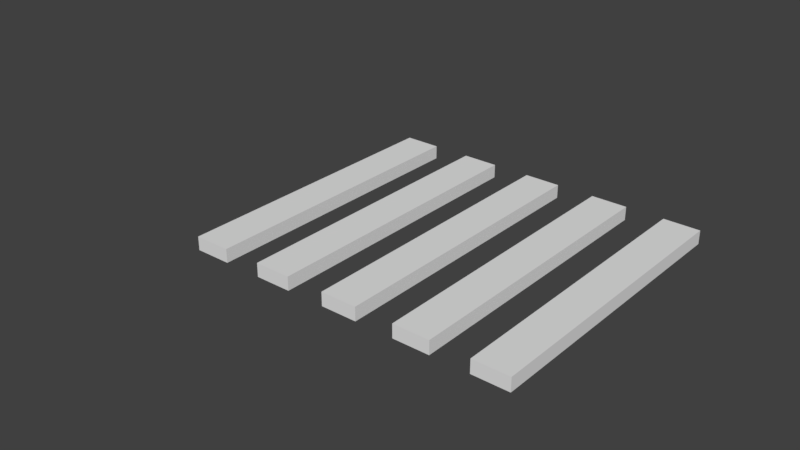 # Source: vectors.blend  (saved by Blender 2.79.0; exported with 4.5.12 LTS)
import bpy
from mathutils import Matrix  # noqa: F401  (used for matrix-valued properties, if any)

bpy.ops.wm.read_factory_settings(use_empty=True)
scene = bpy.context.scene
scene.name = 'Scene'

# ---- collections
col_collection_1 = bpy.data.collections.new('Collection 1'); scene.collection.children.link(col_collection_1)
col_collection_1.hide_render = True
col_collection_1.hide_viewport = True
col_collection_2 = bpy.data.collections.new('Collection 2'); scene.collection.children.link(col_collection_2)
col_collection_2.hide_render = True
col_collection_2.hide_viewport = True
col_collection_3 = bpy.data.collections.new('Collection 3'); scene.collection.children.link(col_collection_3)
col_collection_3.hide_render = True
col_collection_3.hide_viewport = True
col_collection_4 = bpy.data.collections.new('Collection 4'); scene.collection.children.link(col_collection_4)
col_collection_4.hide_render = True
col_collection_4.hide_viewport = True
col_collection_5 = bpy.data.collections.new('Collection 5'); scene.collection.children.link(col_collection_5)

# ---- world
world_world = bpy.data.worlds.new('World'); scene.world = world_world
world_world.color = (0.05088, 0.05088, 0.05088)
world_world.use_sun_shadow = False
world_world.sun_shadow_jitter_overblur = 0.0
world_world.cycles.sampling_method = 'MANUAL'

# ---- meshes
me_plane = bpy.data.meshes.new('Plane')
me_plane.from_pydata([(-32.76, -27.26, 0.0), (31.24, -27.26, 0.0), (-32.76, 1.0, 0.0), (31.24, 1.0, 0.0), (-32.76, -27.26, 0.0), (31.24, -27.26, 0.0), (-32.76, 1.0, 0.0), (31.24, 1.0, 0.0), (-33.9, 1.506, 0.0), (-33.9, -27.77, 0.0), (32.38, -27.77, 0.0), (32.38, 1.506, 0.0), (-33.9, 1.506, 0.0), (-33.9, -27.77, 0.0), (32.38, -27.77, 0.0), (32.38, 1.506, 0.0)], [], [(1, 5, 7, 3), (2, 6, 4, 0), (3, 7, 6, 2), (0, 4, 5, 1), (10, 11, 15, 14), (8, 9, 13, 12), (11, 8, 12, 15), (9, 10, 14, 13), (7, 5, 14, 15), (4, 6, 12, 13), (1, 3, 11, 10), (2, 0, 9, 8), (6, 7, 15, 12), (5, 4, 13, 14), (3, 2, 8, 11), (0, 1, 10, 9)])
me_plane.use_remesh_preserve_volume = False
me_plane.use_remesh_preserve_attributes = False
me_plane.use_mirror_vertex_groups = False
me_plane.update()
me_circle_004 = bpy.data.meshes.new('Circle.004')
me_circle_004.from_pydata([(25.54, 13.82, 0.0), (22.83, 13.82, 0.0), (20.33, 12.78, 0.0), (18.42, 10.87, 0.0), (17.39, 8.373, 0.0), (17.39, 5.669, 0.0), (18.42, 3.171, 0.0), (20.33, 1.258, 0.0), (22.83, 0.223, 0.0), (25.53, 0.2224, 0.0), (28.03, 1.257, 0.0), (29.94, 3.168, 0.0), (30.98, 5.666, 0.0), (30.98, 8.37, 0.0), (29.95, 10.87, 0.0), (28.03, 12.78, 0.0), (-15.94, 26.06, 0.0), (-18.56, 25.54, 0.0), (-20.78, 24.05, 0.0), (-22.26, 21.82, 0.0), (-22.78, 19.2, 0.0), (-22.25, 16.58, 0.0), (-20.76, 14.36, 0.0), (-18.54, 12.88, 0.0), (-15.92, 12.37, 0.0), (-13.3, 12.89, 0.0), (-11.08, 14.38, 0.0), (-9.598, 16.61, 0.0), (-9.081, 19.23, 0.0), (-9.608, 21.85, 0.0), (-11.1, 24.07, 0.0), (-13.32, 25.55, 0.0), (-6.957, 12.34, 0.0), (-9.351, 13.35, 0.0), (-11.95, 13.36, 0.0), (-14.36, 12.39, 0.0), (-16.21, 10.56, 0.0), (-17.21, 8.165, 0.0), (-17.23, 5.567, 0.0), (-16.25, 3.16, 0.0), (-14.43, 1.311, 0.0), (-12.03, 0.3014, 0.0), (-9.433, 0.2852, 0.0), (-7.026, 1.265, 0.0), (-5.177, 3.091, 0.0), (-4.168, 5.485, 0.0), (-4.151, 8.084, 0.0), (-5.131, 10.49, 0.0), (-25.28, 15.8, 0.0), (-28.25, 15.2, 0.0), (-30.77, 13.51, 0.0), (-32.45, 10.99, 0.0), (-33.04, 8.01, 0.0), (-32.44, 5.037, 0.0), (-30.75, 2.519, 0.0), (-28.23, 0.8393, 0.0), (-25.25, 0.2533, 0.0), (-22.28, 0.8505, 0.0), (-19.76, 2.54, 0.0), (-18.08, 5.065, 0.0), (-17.49, 8.04, 0.0), (-18.09, 11.01, 0.0), (-19.78, 13.53, 0.0), (-22.31, 15.21, 0.0)], [(1, 0), (2, 1), (3, 2), (4, 3), (5, 4), (6, 5), (7, 6), (8, 7), (9, 8), (10, 9), (11, 10), (12, 11), (13, 12), (14, 13), (15, 14), (0, 15), (17, 16), (18, 17), (19, 18), (20, 19), (21, 20), (22, 21), (23, 22), (24, 23), (25, 24), (26, 25), (27, 26), (28, 27), (29, 28), (30, 29), (31, 30), (16, 31), (33, 32), (34, 33), (35, 34), (36, 35), (37, 36), (38, 37), (39, 38), (40, 39), (41, 40), (42, 41), (43, 42), (44, 43), (45, 44), (46, 45), (47, 46), (32, 47), (49, 48), (50, 49), (51, 50), (52, 51), (53, 52), (54, 53), (55, 54), (56, 55), (57, 56), (58, 57), (59, 58), (60, 59), (61, 60), (62, 61), (63, 62), (48, 63)], [])
me_circle_004.use_remesh_preserve_volume = False
me_circle_004.use_remesh_preserve_attributes = False
me_circle_004.use_mirror_vertex_groups = False
me_circle_004.update()
me_plane_004 = bpy.data.meshes.new('Plane.004')
me_plane_004.from_pydata([(-9.923, -9.923, 0.0), (9.923, -9.923, 0.0), (-9.923, 9.923, 0.0), (9.923, 9.923, 0.0)], [], [(0, 1, 3, 2)])
me_plane_004.use_remesh_preserve_volume = False
me_plane_004.use_remesh_preserve_attributes = False
me_plane_004.use_mirror_vertex_groups = False
me_plane_004.update()
me_plane_001 = bpy.data.meshes.new('Plane.001')
me_plane_001.from_pydata([(-32.83, 3.296, 0.0), (-20.4, 1.267, 0.0), (-30.8, 15.73, 0.0), (-18.37, 13.7, 0.0), (18.46, 0.495, 0.0), (30.43, 0.4433, 0.0), (18.51, 12.47, 0.0), (30.48, 12.42, 0.0), (-17.29, 0.7838, 0.0), (-1.216, 1.89, 0.0), (-18.4, 16.86, 0.0), (-2.322, 17.97, 0.0)], [], [(0, 1, 3, 2), (4, 5, 7, 6), (8, 9, 11, 10)])
me_plane_001.use_remesh_preserve_volume = False
me_plane_001.use_remesh_preserve_attributes = False
me_plane_001.use_mirror_vertex_groups = False
me_plane_001.update()
me_circle_007 = bpy.data.meshes.new('Circle.007')
me_circle_007.from_pydata([(-1.799e-07, 10.01, 0.0), (-8.668, -5.005, 0.0), (8.668, -5.005, 0.0)], [(1, 0), (2, 1), (0, 2)], [])
me_circle_007.use_remesh_preserve_volume = False
me_circle_007.use_remesh_preserve_attributes = False
me_circle_007.use_mirror_vertex_groups = False
me_circle_007.update()
me_circle_006 = bpy.data.meshes.new('Circle.006')
me_circle_006.from_pydata([(-28.67, 1.112, 0.0), (-17.68, 8.811, 0.0), (-29.84, 14.48, 0.0), (-12.86, 16.82, 0.0), (-22.36, 0.5906, 0.0), (-3.554, 0.4841, 0.0), (23.42, 11.95, 0.0), (16.57, 0.1356, 0.0), (30.23, 0.1123, 0.0)], [(1, 0), (2, 1), (0, 2), (4, 3), (5, 4), (3, 5), (7, 6), (8, 7), (6, 8)], [])
me_circle_006.use_remesh_preserve_volume = False
me_circle_006.use_remesh_preserve_attributes = False
me_circle_006.use_mirror_vertex_groups = False
me_circle_006.update()
me_circle_008 = bpy.data.meshes.new('Circle.008')
me_circle_008.from_pydata([(-2.484e-07, 13.5, 0.0), (-11.69, 6.75, 0.0), (-11.69, -6.75, 0.0), (9.319e-07, -13.5, 0.0), (11.69, -6.75, 0.0), (11.69, 6.75, 0.0), (6.368e-07, -6.75, 0.0), (-2.923, -8.438, 0.0), (-2.923, -11.81, 0.0), (2.923, -11.81, 0.0), (2.923, -8.438, 0.0), (8.769, -1.687, 0.0), (5.846, -3.375, 0.0), (5.846, -6.75, 0.0), (8.769, -8.437, 0.0), (11.69, -3.375, 0.0), (8.769, 8.437, 0.0), (5.846, 6.75, 0.0), (5.846, 3.375, 0.0), (8.769, 1.687, 0.0), (11.69, 3.375, 0.0), (-2.923, 11.81, 0.0), (-2.923, 8.438, 0.0), (4.67e-08, 6.75, 0.0), (2.923, 8.438, 0.0), (2.923, 11.81, 0.0), (-8.769, 8.438, 0.0), (-11.69, 3.375, 0.0), (-8.769, 1.688, 0.0), (-5.846, 3.375, 0.0), (-5.846, 6.75, 0.0), (-8.769, -1.688, 0.0), (-11.69, -3.375, 0.0), (-8.769, -8.438, 0.0), (-5.846, -6.75, 0.0), (-5.846, -3.375, 0.0)], [(1, 0), (2, 1), (3, 2), (4, 3), (5, 4), (0, 5), (7, 6), (8, 7), (10, 9), (6, 10), (12, 11), (13, 12), (14, 13), (11, 15), (17, 16), (18, 17), (19, 18), (20, 19), (22, 21), (23, 22), (24, 23), (25, 24), (28, 27), (29, 28), (30, 29), (26, 30), (32, 31), (34, 33), (35, 34), (31, 35)], [])
me_circle_008.use_remesh_preserve_volume = False
me_circle_008.use_remesh_preserve_attributes = False
me_circle_008.use_mirror_vertex_groups = False
me_circle_008.update()
me_plane_003 = bpy.data.meshes.new('Plane.003')
me_plane_003.from_pydata([(-20.0, -9.0, 0.0), (-20.0, 9.0, 0.0), (-20.0, 6.429, 0.0), (-20.0, 3.857, 0.0), (-20.0, 1.286, 0.0), (-20.0, -1.286, 0.0), (-20.0, -3.857, 0.0), (-20.0, -6.429, 0.0), (-32.0, 20.0, 1.0), (-32.0, -20.0, 1.0), (-32.0, 14.29, 1.0), (-32.0, 8.571, 1.0), (-32.0, 2.857, 1.0), (-32.0, -2.857, 1.0), (-32.0, -8.571, 1.0), (-32.0, -14.29, 1.0)], [(7, 0), (1, 2), (3, 4), (5, 6), (15, 9), (8, 10), (11, 12), (13, 14)], [])
me_plane_003.use_remesh_preserve_volume = False
me_plane_003.use_remesh_preserve_attributes = False
me_plane_003.use_mirror_vertex_groups = False
me_plane_003.update()
me_plane_002 = bpy.data.meshes.new('Plane.002')
me_plane_002.from_pydata([(-20.0, -9.0, 0.0), (-32.0, 20.0, 0.0), (-20.0, 9.0, 0.0), (-32.0, -20.0, 0.0)], [(2, 0), (1, 3)], [])
me_plane_002.use_remesh_preserve_volume = False
me_plane_002.use_remesh_preserve_attributes = False
me_plane_002.use_mirror_vertex_groups = False
me_plane_002.update()
me_circle_001 = bpy.data.meshes.new('Circle.001')
me_circle_001.from_pydata([(-7.988, 21.67, 1.0), (-7.988, -21.67, 1.0), (-13.35, 21.67, 1.0), (-13.35, -21.67, -1.0), (-13.35, 21.67, -1.0), (-13.35, -21.67, 1.0), (-7.988, -21.67, -1.0), (-7.988, 21.67, -1.0), (3.012, 21.67, 1.0), (3.012, -21.67, 1.0), (-2.347, 21.67, 1.0), (-2.347, -21.67, -1.0), (-2.347, 21.67, -1.0), (-2.347, -21.67, 1.0), (3.012, -21.67, -1.0), (3.012, 21.67, -1.0), (14.01, 21.67, 1.0), (14.01, -21.67, 1.0), (8.653, 21.67, 1.0), (8.653, -21.67, -1.0), (8.653, 21.67, -1.0), (8.653, -21.67, 1.0), (14.01, -21.67, -1.0), (14.01, 21.67, -1.0), (25.01, 21.67, 1.0), (25.01, -21.67, 1.0), (19.65, 21.67, 1.0), (19.65, -21.67, -1.0), (19.65, 21.67, -1.0), (19.65, -21.67, 1.0), (25.01, -21.67, -1.0), (25.01, 21.67, -1.0), (36.01, 21.67, 1.0), (36.01, -21.67, 1.0), (30.65, 21.67, 1.0), (30.65, -21.67, -1.0), (30.65, 21.67, -1.0), (30.65, -21.67, 1.0), (36.01, -21.67, -1.0), (36.01, 21.67, -1.0)], [], [(4, 3, 6, 7), (2, 0, 1, 5), (6, 3, 5, 1), (3, 4, 2, 5), (4, 7, 0, 2), (7, 6, 1, 0), (12, 11, 14, 15), (10, 8, 9, 13), (14, 11, 13, 9), (11, 12, 10, 13), (12, 15, 8, 10), (15, 14, 9, 8), (20, 19, 22, 23), (18, 16, 17, 21), (22, 19, 21, 17), (19, 20, 18, 21), (20, 23, 16, 18), (23, 22, 17, 16), (28, 27, 30, 31), (26, 24, 25, 29), (30, 27, 29, 25), (27, 28, 26, 29), (28, 31, 24, 26), (31, 30, 25, 24), (36, 35, 38, 39), (34, 32, 33, 37), (38, 35, 37, 33), (35, 36, 34, 37), (36, 39, 32, 34), (39, 38, 33, 32)])
me_circle_001.use_remesh_preserve_volume = False
me_circle_001.use_remesh_preserve_attributes = False
me_circle_001.use_mirror_vertex_groups = False
me_circle_001.update()
me_circle_000 = bpy.data.meshes.new('Circle.000')
me_circle_000.from_pydata([(-20.4, 17.67, 8.941e-08), (-13.35, 15.63, 8.941e-08), (-13.35, 13.62, 8.941e-08), (-7.988, 14.08, 8.941e-08), (-2.347, 12.46, 8.941e-08), (-2.347, 8.376, 8.941e-08), (-7.988, 9.791, 8.941e-08), (3.012, 10.91, 8.941e-08), (8.653, 9.28, 8.941e-08), (8.653, 5.618, 8.941e-08), (3.012, 7.033, 8.941e-08), (14.01, 7.733, 8.941e-08), (19.65, 6.104, 8.941e-08), (19.65, 2.86, 8.941e-08), (14.01, 4.275, 8.941e-08), (25.01, 4.558, 8.941e-08), (30.65, 2.929, 8.941e-08), (30.65, 0.1014, 8.941e-08), (25.01, 1.516, 8.941e-08), (36.01, 1.382, 8.941e-08), (40.8, 1.907e-06, 8.941e-08), (36.01, -1.382, 8.941e-08), (-20.4, -17.67, 8.941e-08), (-13.35, -13.62, 8.941e-08), (-13.35, -15.63, 8.941e-08), (-7.988, -14.08, 8.941e-08), (-2.347, -12.46, 8.941e-08), (-7.988, -9.809, 8.941e-08), (-7.988, -9.791, 8.941e-08), (-2.347, -8.376, 8.941e-08), (3.012, -10.91, 8.941e-08), (8.653, -9.28, 8.941e-08), (3.012, -7.033, 8.941e-08), (8.653, -5.618, 8.941e-08), (14.01, -7.733, 8.941e-08), (19.65, -6.104, 8.941e-08), (14.01, -4.275, 8.941e-08), (19.65, -2.86, 8.941e-08), (25.01, -4.558, 8.941e-08), (30.65, -2.929, 8.941e-08), (25.01, -1.516, 8.941e-08), (30.65, -0.1014, 8.941e-08)], [(1, 2), (2, 0), (1, 0), (6, 3), (4, 3), (6, 5), (5, 4), (8, 9), (10, 7), (8, 7), (10, 9), (11, 12), (12, 13), (14, 11), (14, 13), (15, 16), (17, 18), (15, 18), (17, 16), (19, 20), (21, 20), (19, 21), (37, 35), (22, 23), (24, 22), (24, 23), (25, 26), (29, 26), (38, 40), (25, 27), (27, 28), (28, 29), (30, 31), (32, 33), (30, 32), (34, 35), (33, 31), (36, 37), (34, 36), (38, 39), (41, 39), (40, 41)], [])
me_circle_000.use_remesh_preserve_volume = False
me_circle_000.use_remesh_preserve_attributes = False
me_circle_000.use_mirror_vertex_groups = False
me_circle_000.update()
me_circle_010 = bpy.data.meshes.new('Circle.010')
me_circle_010.from_pydata([(5.29, -6.552, -0.006068), (5.29, 6.56, -0.006068), (40.68, 0.004084, -0.006068), (5.29, -10.21, -0.006068), (5.29, 10.22, -0.006068), (3.393, -7.028, -0.006068), (1.496, -7.503, -0.006068), (1.496, -11.31, -0.006068), (3.393, -10.76, -0.006068), (3.393, 10.77, -0.006068), (1.496, 11.31, -0.006068), (1.496, 7.512, -0.006068), (1.496, 7.512, 0.1826), (3.393, 7.036, -0.006068), (-17.37, 16.76, -0.006068), (-0.4005, 11.86, -0.006068), (-0.4005, 7.987, -0.006068), (-5.936, 9.375, -0.006068), (-5.936, -9.367, -0.006068), (-17.37, -16.75, -0.006068), (-0.4005, -7.979, -0.006068), (-0.4005, -11.85, -0.006068), (-7.988, 14.05, -0.006068), (-7.988, -14.04, -0.006068), (-4.194, 12.96, -0.006068), (-4.194, 8.939, -0.006068), (-4.194, -8.93, -0.006068), (-4.194, -12.95, -0.006068), (-6.091, 13.5, -0.006068), (-6.091, 9.492, -0.006068), (-6.091, -9.484, -0.006068), (-6.091, -13.5, -0.006068), (31.85, 2.552, -0.006068), (31.85, -2.544, -0.006068), (22.36, 5.291, -0.006068), (22.36, 2.279, -0.006068), (22.36, -2.271, -0.006068), (22.36, -5.282, -0.006068), (24.26, 4.743, -0.006068), (24.26, 1.803, -0.006068), (24.26, -1.795, -0.006068), (24.26, -4.735, -0.006068), (29.95, 3.1, -0.006068), (29.95, 0.3764, -0.006068), (29.95, -0.3682, -0.006068), (29.95, -3.092, -0.006068), (29.95, -0.3682, 0.0478), (37.54, 0.9097, -0.006068), (37.54, -0.9015, -0.006068), (37.54, 0.9097, 0.07802), (28.05, 3.648, -0.006068), (28.05, 0.8521, -0.006068), (28.05, -0.8439, -0.006068), (28.05, -3.64, -0.006068), (26.16, 4.195, -0.006068), (26.16, 1.328, -0.006068), (26.16, -1.32, -0.006068), (26.16, -4.187, -0.006068), (26.16, -1.32, 0.1854), (39.44, 0.3621, -0.006068), (39.44, -0.3539, -0.006068), (-15.58, 16.24, -0.006068), (-15.58, 15.73, -0.006068), (-15.58, -15.72, -0.006068), (-15.58, -16.23, -0.006068), (-11.78, 15.15, -0.006068), (-11.78, 13.55, -0.006068), (-11.78, -13.55, -0.006068), (-11.78, -15.14, -0.006068), (-9.885, 14.6, -0.006068), (-9.885, -14.59, -0.006068), (-2.297, 12.41, -0.006068), (-2.297, 8.463, -0.006068), (-2.297, -8.455, -0.006068), (-2.297, -12.4, -0.006068), (-13.68, 15.7, -0.006068), (-13.68, 14.64, -0.006068), (-13.68, -14.63, -0.006068), (-13.68, -15.69, -0.006068), (12.88, 8.029, -0.006068), (12.88, 4.658, -0.006068), (12.88, -4.649, -0.006068), (12.88, -8.02, -0.006068), (14.78, 7.481, -0.006068), (14.78, 4.182, -0.006068), (14.78, -4.174, -0.006068), (14.78, -7.473, -0.006068), (16.67, 6.933, -0.006068), (16.67, 3.706, -0.006068), (16.67, -3.698, -0.006068), (16.67, -6.925, -0.006068), (7.187, 9.671, -0.006068), (7.187, 6.085, -0.006068), (7.187, -6.076, -0.006068), (7.187, -9.663, -0.006068), (33.74, 2.005, -0.006068), (33.74, -1.997, -0.006068), (33.74, 2.005, 0.1797), (18.57, 6.386, -0.006068), (18.57, 3.23, -0.006068), (18.57, -3.222, -0.006068), (18.57, -6.378, -0.006068), (20.47, 5.838, -0.006068), (20.47, 2.755, -0.006068), (20.47, -2.747, -0.006068), (20.47, -5.83, -0.006068), (35.64, 1.457, -0.006068), (35.64, -1.449, -0.006068), (10.98, 8.576, -0.006068), (10.98, 5.133, -0.006068), (10.98, -5.125, -0.006068), (10.98, -8.568, -0.006068), (9.084, 9.124, -0.006068), (9.084, 5.609, -0.006068), (9.084, -5.601, -0.006068), (9.084, -9.116, -0.006068)], [(60, 2), (91, 4), (6, 5), (8, 5), (8, 7), (0, 93), (9, 10), (11, 12), (9, 13), (13, 11), (10, 12), (1, 92), (4, 1), (71, 15), (62, 14), (72, 16), (63, 19), (64, 19), (26, 18), (22, 23), (24, 25), (28, 29), (6, 7), (73, 74), (32, 33), (34, 35), (36, 37), (38, 39), (40, 41), (42, 43), (44, 45), (47, 48), (47, 49), (50, 51), (52, 53), (54, 55), (56, 57), (59, 60), (61, 62), (63, 64), (65, 66), (67, 68), (69, 70), (75, 76), (77, 78), (79, 80), (81, 82), (83, 84), (85, 86), (87, 88), (89, 90), (91, 92), (93, 94), (95, 96), (95, 97), (98, 99), (100, 101), (102, 103), (104, 105), (106, 107), (108, 109), (110, 111), (112, 113), (114, 115), (20, 21), (30, 31), (3, 94), (115, 111), (82, 86), (90, 101), (105, 37), (41, 57), (53, 45), (2, 59), (47, 106), (95, 32), (42, 50), (54, 38), (34, 102), (98, 87), (83, 79), (108, 112), (21, 74), (27, 31), (68, 78), (17, 25), (18, 30), (67, 77), (113, 109), (80, 84), (88, 99), (103, 35), (39, 55), (51, 43), (33, 96), (107, 48), (14, 61), (75, 65), (69, 22), (28, 24), (17, 29), (114, 110), (81, 85), (89, 100), (104, 36), (40, 56), (52, 44), (23, 70), (44, 46), (56, 58), (66, 76), (0, 3), (73, 20), (26, 27), (71, 72), (15, 16)], [])
me_circle_010.use_remesh_preserve_volume = False
me_circle_010.use_remesh_preserve_attributes = False
me_circle_010.use_mirror_vertex_groups = False
me_circle_010.update()

# ---- objects
ob_plane = bpy.data.objects.new('Plane', me_plane)
ob_ice = bpy.data.objects.new('ice', me_circle_004)
ob_plane_002 = bpy.data.objects.new('Plane.002', me_plane_004)
ob_plane_001 = bpy.data.objects.new('Plane.001', me_plane_001)
ob_circle_001 = bpy.data.objects.new('Circle.001', me_circle_007)
ob_circle = bpy.data.objects.new('Circle', me_circle_006)
ob_circle_002 = bpy.data.objects.new('Circle.002', me_circle_008)
ob_plane_004 = bpy.data.objects.new('Plane.004', me_plane_003)
ob_plane_003 = bpy.data.objects.new('Plane.003', me_plane_002)
ob_circle_003 = bpy.data.objects.new('Circle.003', me_circle_001)
ob_circle_004 = bpy.data.objects.new('Circle.004', me_circle_000)
ob_ship = bpy.data.objects.new('ship', me_circle_010)

# ---- transforms, parenting, visibility, modifiers, constraints
ob_plane.location = (-0.2398, 27.26, 0.0)
ob_plane.lineart.crease_threshold = 0.0
ob_ice.location = (0.0, 0.0, 0.0)
ob_ice.lineart.crease_threshold = 0.0
ob_plane_002.location = (0.0, 0.0, 0.0)
ob_plane_002.lineart.crease_threshold = 0.0
ob_plane_001.location = (0.0, 0.0, 0.0)
ob_plane_001.lineart.crease_threshold = 0.0
ob_circle_001.location = (0.0, 0.0, 0.0)
ob_circle_001.lineart.crease_threshold = 0.0
ob_circle.location = (0.0, 0.0, 0.0)
ob_circle.lineart.crease_threshold = 0.0
ob_circle_002.location = (0.0, 0.0, 0.0)
ob_circle_002.lineart.crease_threshold = 0.0
ob_plane_004.location = (0.0, 0.0, 0.0)
ob_plane_004.lineart.crease_threshold = 0.0
ob_plane_003.location = (0.0, 0.0, -1.0)
ob_plane_003.hide_viewport = True
ob_plane_003.lineart.crease_threshold = 0.0
ob_circle_003.location = (0.0, 0.0, 0.0)
ob_circle_003.hide_viewport = True
ob_circle_003.lineart.crease_threshold = 0.0
ob_circle_004.location = (0.0, 0.0, 0.0)
ob_circle_004.lineart.crease_threshold = 0.0
ob_ship.location = (0.0, 0.0, 0.0)
ob_ship.hide_viewport = True
ob_ship.lineart.crease_threshold = 0.0

# ---- collection membership
col_collection_1.objects.link(ob_plane)
col_collection_1.objects.link(ob_ice)
col_collection_2.objects.link(ob_plane_002)
col_collection_2.objects.link(ob_plane_001)
col_collection_2.objects.link(ob_plane)
col_collection_3.objects.link(ob_circle_001)
col_collection_3.objects.link(ob_circle)
col_collection_3.objects.link(ob_plane)
col_collection_4.objects.link(ob_circle_002)
col_collection_4.objects.link(ob_plane)
col_collection_5.objects.link(ob_plane_004)
col_collection_5.objects.link(ob_plane_003)
col_collection_5.objects.link(ob_circle_003)
col_collection_5.objects.link(ob_circle_004)
col_collection_5.objects.link(ob_ship)

# ---- scene / render settings (as saved in the file)
scene.frame_start = 1; scene.frame_end = 250; scene.frame_set(1)
scene.render.engine = 'BLENDER_EEVEE_NEXT'
scene.render.resolution_percentage = 50
scene.render.dither_intensity = 0.0
scene.cycles.use_denoising = False
scene.cycles.samples = 128
scene.cycles.sampling_pattern = 'TABULATED_SOBOL'
scene.cycles.use_adaptive_sampling = False
scene.cycles.use_light_tree = False
scene.cycles.blur_glossy = 0.0
scene.cycles.sample_clamp_indirect = 0.0
scene.view_settings.view_transform = 'Standard'
bpy.context.view_layer.update()

# ---- added for rendering (the .blend has no active camera and no usable light): camera, sun
cam_auto = bpy.data.cameras.new('AutoCamera')
cam_auto.lens = 50.0
cam_auto.sensor_width = 36.0
cam_auto.clip_end = 1495.48
ob_auto_camera = bpy.data.objects.new('AutoCamera', cam_auto)
scene.collection.objects.link(ob_auto_camera)
ob_auto_camera.location = (88.6606, -103.107, 68.1705)
ob_auto_camera.rotation_euler = (1.09748, -7.21219e-08, 0.694738)
scene.camera = ob_auto_camera
light_auto_sun = bpy.data.lights.new('AutoSun', 'SUN')
light_auto_sun.energy = 3.0
light_auto_sun.angle = 0.0523599
ob_auto_sun = bpy.data.objects.new('AutoSun', light_auto_sun)
scene.collection.objects.link(ob_auto_sun)
ob_auto_sun.rotation_euler = (0.872665, 0.174533, 0.523599)
bpy.context.view_layer.update()
